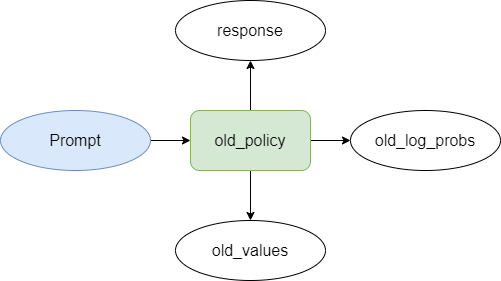

The diagram above was exported from draw.io. Its source (the exported page's mxGraphModel, read from the mxfile embedded in the PNG):
<mxGraphModel dx="792" dy="1096" grid="1" gridSize="10" guides="1" tooltips="1" connect="1" arrows="1" fold="1" page="1" pageScale="1" pageWidth="827" pageHeight="1169" math="0" shadow="0">
  <root>
    <mxCell id="0" />
    <mxCell id="1" parent="0" />
    <mxCell id="O1BrMfzbf3kF_iuN7im0-7" style="edgeStyle=orthogonalEdgeStyle;rounded=0;orthogonalLoop=1;jettySize=auto;html=1;entryX=0.5;entryY=1;entryDx=0;entryDy=0;" edge="1" parent="1" source="O1BrMfzbf3kF_iuN7im0-1" target="O1BrMfzbf3kF_iuN7im0-3">
      <mxGeometry relative="1" as="geometry" />
    </mxCell>
    <mxCell id="O1BrMfzbf3kF_iuN7im0-8" style="edgeStyle=orthogonalEdgeStyle;rounded=0;orthogonalLoop=1;jettySize=auto;html=1;" edge="1" parent="1" source="O1BrMfzbf3kF_iuN7im0-1" target="O1BrMfzbf3kF_iuN7im0-4">
      <mxGeometry relative="1" as="geometry" />
    </mxCell>
    <mxCell id="O1BrMfzbf3kF_iuN7im0-9" style="edgeStyle=orthogonalEdgeStyle;rounded=0;orthogonalLoop=1;jettySize=auto;html=1;" edge="1" parent="1" source="O1BrMfzbf3kF_iuN7im0-1" target="O1BrMfzbf3kF_iuN7im0-5">
      <mxGeometry relative="1" as="geometry" />
    </mxCell>
    <mxCell id="O1BrMfzbf3kF_iuN7im0-1" value="old_policy" style="rounded=1;whiteSpace=wrap;html=1;fontSize=16;fillColor=#d5e8d4;strokeColor=#82b366;" vertex="1" parent="1">
      <mxGeometry x="360" y="530" width="120" height="60" as="geometry" />
    </mxCell>
    <mxCell id="O1BrMfzbf3kF_iuN7im0-6" style="edgeStyle=orthogonalEdgeStyle;rounded=0;orthogonalLoop=1;jettySize=auto;html=1;entryX=0;entryY=0.5;entryDx=0;entryDy=0;" edge="1" parent="1" source="O1BrMfzbf3kF_iuN7im0-2" target="O1BrMfzbf3kF_iuN7im0-1">
      <mxGeometry relative="1" as="geometry" />
    </mxCell>
    <mxCell id="O1BrMfzbf3kF_iuN7im0-2" value="Prompt" style="ellipse;whiteSpace=wrap;html=1;fontSize=16;fillColor=#dae8fc;strokeColor=#6c8ebf;" vertex="1" parent="1">
      <mxGeometry x="170" y="530" width="150" height="60" as="geometry" />
    </mxCell>
    <mxCell id="O1BrMfzbf3kF_iuN7im0-3" value="response" style="ellipse;whiteSpace=wrap;html=1;fontSize=16;" vertex="1" parent="1">
      <mxGeometry x="345" y="420" width="150" height="60" as="geometry" />
    </mxCell>
    <mxCell id="O1BrMfzbf3kF_iuN7im0-4" value="old_values" style="ellipse;whiteSpace=wrap;html=1;fontSize=16;" vertex="1" parent="1">
      <mxGeometry x="345" y="640" width="150" height="60" as="geometry" />
    </mxCell>
    <mxCell id="O1BrMfzbf3kF_iuN7im0-5" value="old_log_probs" style="ellipse;whiteSpace=wrap;html=1;fontSize=16;" vertex="1" parent="1">
      <mxGeometry x="520" y="530" width="150" height="60" as="geometry" />
    </mxCell>
  </root>
</mxGraphModel>